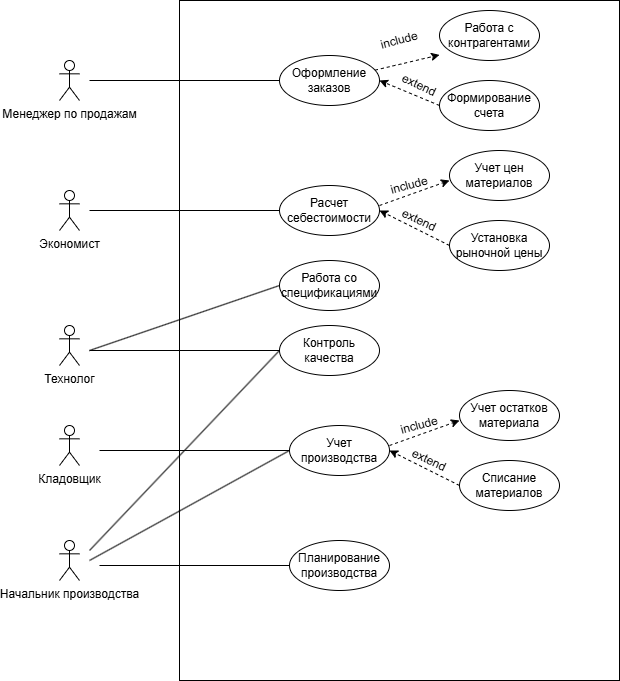

The diagram above was exported from draw.io. Its source (the exported page's mxGraphModel, read from the mxfile embedded in the PNG):
<mxGraphModel dx="1293" dy="1927" grid="1" gridSize="10" guides="1" tooltips="1" connect="1" arrows="1" fold="1" page="1" pageScale="1" pageWidth="827" pageHeight="1169" math="0" shadow="0">
  <root>
    <mxCell id="0" />
    <mxCell id="1" parent="0" />
    <mxCell id="FKPDocG_pEEa8OlHcIKh-5" parent="1" style="shape=umlActor;verticalLabelPosition=bottom;verticalAlign=top;html=1;outlineConnect=0;" value="Менеджер по продажам" vertex="1">
      <mxGeometry height="40" width="20" x="120" as="geometry" />
    </mxCell>
    <mxCell id="FKPDocG_pEEa8OlHcIKh-7" parent="1" style="shape=umlActor;verticalLabelPosition=bottom;verticalAlign=top;html=1;outlineConnect=0;" value="Экономист" vertex="1">
      <mxGeometry height="40" width="20" x="120" y="130" as="geometry" />
    </mxCell>
    <mxCell id="FKPDocG_pEEa8OlHcIKh-8" parent="1" style="shape=umlActor;verticalLabelPosition=bottom;verticalAlign=top;html=1;outlineConnect=0;" value="Технолог" vertex="1">
      <mxGeometry height="40" width="20" x="120" y="265" as="geometry" />
    </mxCell>
    <mxCell id="FKPDocG_pEEa8OlHcIKh-9" parent="1" style="shape=umlActor;verticalLabelPosition=bottom;verticalAlign=top;html=1;outlineConnect=0;" value="Кладовщик" vertex="1">
      <mxGeometry height="40" width="20" x="120" y="365" as="geometry" />
    </mxCell>
    <mxCell id="FKPDocG_pEEa8OlHcIKh-10" parent="1" style="shape=umlActor;verticalLabelPosition=bottom;verticalAlign=top;html=1;outlineConnect=0;" value="Начальник производства" vertex="1">
      <mxGeometry height="40" width="20" x="120" y="480" as="geometry" />
    </mxCell>
    <mxCell id="FKPDocG_pEEa8OlHcIKh-14" parent="1" style="rounded=0;whiteSpace=wrap;html=1;" value="" vertex="1">
      <mxGeometry height="680" width="440" x="240" y="-60" as="geometry" />
    </mxCell>
    <mxCell id="FKPDocG_pEEa8OlHcIKh-15" parent="1" style="ellipse;whiteSpace=wrap;html=1;" value="Оформление заказов" vertex="1">
      <mxGeometry height="50" width="100" x="340" y="-5" as="geometry" />
    </mxCell>
    <mxCell id="FKPDocG_pEEa8OlHcIKh-16" edge="1" parent="1" style="endArrow=none;html=1;rounded=0;entryX=0;entryY=0.5;entryDx=0;entryDy=0;" target="FKPDocG_pEEa8OlHcIKh-15" value="">
      <mxGeometry height="50" relative="1" width="50" as="geometry">
        <mxPoint x="150" y="20" as="sourcePoint" />
        <mxPoint x="440" y="190" as="targetPoint" />
      </mxGeometry>
    </mxCell>
    <mxCell id="FKPDocG_pEEa8OlHcIKh-18" parent="1" style="ellipse;whiteSpace=wrap;html=1;" value="Работа с контрагентами" vertex="1">
      <mxGeometry height="50" width="100" x="500" y="-50" as="geometry" />
    </mxCell>
    <mxCell id="FKPDocG_pEEa8OlHcIKh-21" edge="1" parent="1" source="FKPDocG_pEEa8OlHcIKh-19" style="rounded=0;orthogonalLoop=1;jettySize=auto;html=1;entryX=1;entryY=0.5;entryDx=0;entryDy=0;dashed=1;exitX=0;exitY=0.5;exitDx=0;exitDy=0;" target="FKPDocG_pEEa8OlHcIKh-15">
      <mxGeometry relative="1" as="geometry" />
    </mxCell>
    <mxCell id="FKPDocG_pEEa8OlHcIKh-19" parent="1" style="ellipse;whiteSpace=wrap;html=1;" value="Формирование счета" vertex="1">
      <mxGeometry height="50" width="100" x="500" y="20" as="geometry" />
    </mxCell>
    <mxCell id="FKPDocG_pEEa8OlHcIKh-22" edge="1" parent="1" source="FKPDocG_pEEa8OlHcIKh-15" style="rounded=0;orthogonalLoop=1;jettySize=auto;html=1;entryX=0.591;entryY=0.08;entryDx=0;entryDy=0;entryPerimeter=0;dashed=1;" target="FKPDocG_pEEa8OlHcIKh-14">
      <mxGeometry relative="1" as="geometry" />
    </mxCell>
    <mxCell id="FKPDocG_pEEa8OlHcIKh-23" parent="1" style="ellipse;whiteSpace=wrap;html=1;" value="Расчет себестоимости" vertex="1">
      <mxGeometry height="50" width="100" x="340" y="125" as="geometry" />
    </mxCell>
    <mxCell id="FKPDocG_pEEa8OlHcIKh-25" edge="1" parent="1" style="endArrow=none;html=1;rounded=0;entryX=0;entryY=0.5;entryDx=0;entryDy=0;" target="FKPDocG_pEEa8OlHcIKh-23" value="">
      <mxGeometry height="50" relative="1" width="50" as="geometry">
        <mxPoint x="150" y="150" as="sourcePoint" />
        <mxPoint x="330" y="220" as="targetPoint" />
      </mxGeometry>
    </mxCell>
    <mxCell id="FKPDocG_pEEa8OlHcIKh-26" parent="1" style="ellipse;whiteSpace=wrap;html=1;" value="Учет цен материалов" vertex="1">
      <mxGeometry height="50" width="100" x="510" y="90" as="geometry" />
    </mxCell>
    <mxCell id="FKPDocG_pEEa8OlHcIKh-27" edge="1" parent="1" source="FKPDocG_pEEa8OlHcIKh-28" style="rounded=0;orthogonalLoop=1;jettySize=auto;html=1;entryX=1;entryY=0.5;entryDx=0;entryDy=0;dashed=1;exitX=0;exitY=0.5;exitDx=0;exitDy=0;" target="FKPDocG_pEEa8OlHcIKh-23">
      <mxGeometry relative="1" as="geometry">
        <mxPoint x="450" y="160" as="targetPoint" />
      </mxGeometry>
    </mxCell>
    <mxCell id="FKPDocG_pEEa8OlHcIKh-28" parent="1" style="ellipse;whiteSpace=wrap;html=1;" value="Установка рыночной цены" vertex="1">
      <mxGeometry height="50" width="100" x="510" y="160" as="geometry" />
    </mxCell>
    <mxCell id="FKPDocG_pEEa8OlHcIKh-29" edge="1" parent="1" style="rounded=0;orthogonalLoop=1;jettySize=auto;html=1;entryX=0.591;entryY=0.08;entryDx=0;entryDy=0;entryPerimeter=0;dashed=1;">
      <mxGeometry relative="1" as="geometry">
        <mxPoint x="440" y="145" as="sourcePoint" />
        <mxPoint x="510" y="120" as="targetPoint" />
      </mxGeometry>
    </mxCell>
    <mxCell id="FKPDocG_pEEa8OlHcIKh-30" parent="1" style="text;html=1;whiteSpace=wrap;strokeColor=none;fillColor=none;align=center;verticalAlign=middle;rounded=0;rotation=25;" value="extend" vertex="1">
      <mxGeometry height="30" width="60" x="450" y="145" as="geometry" />
    </mxCell>
    <mxCell id="FKPDocG_pEEa8OlHcIKh-31" parent="1" style="text;html=1;whiteSpace=wrap;strokeColor=none;fillColor=none;align=center;verticalAlign=middle;rounded=0;rotation=25;" value="extend" vertex="1">
      <mxGeometry height="30" width="60" x="449.99850753721" y="10.003164657770736" as="geometry" />
    </mxCell>
    <mxCell id="FKPDocG_pEEa8OlHcIKh-32" parent="1" style="text;html=1;whiteSpace=wrap;strokeColor=none;fillColor=none;align=center;verticalAlign=middle;rounded=0;rotation=-15;" value="include" vertex="1">
      <mxGeometry height="30" width="60" x="429.99850753721" y="-34.99683534222926" as="geometry" />
    </mxCell>
    <mxCell id="FKPDocG_pEEa8OlHcIKh-34" parent="1" style="text;html=1;whiteSpace=wrap;strokeColor=none;fillColor=none;align=center;verticalAlign=middle;rounded=0;rotation=-15;" value="include" vertex="1">
      <mxGeometry height="30" width="60" x="440.00006046520986" y="110.00345874741164" as="geometry" />
    </mxCell>
    <mxCell id="FKPDocG_pEEa8OlHcIKh-35" parent="1" style="ellipse;whiteSpace=wrap;html=1;" value="Работа со спецификациями" vertex="1">
      <mxGeometry height="50" width="100" x="340" y="200" as="geometry" />
    </mxCell>
    <mxCell id="FKPDocG_pEEa8OlHcIKh-36" edge="1" parent="1" style="endArrow=none;html=1;rounded=0;entryX=0;entryY=0.5;entryDx=0;entryDy=0;" target="FKPDocG_pEEa8OlHcIKh-35" value="">
      <mxGeometry height="50" relative="1" width="50" as="geometry">
        <mxPoint x="150" y="290" as="sourcePoint" />
        <mxPoint x="330" y="360" as="targetPoint" />
      </mxGeometry>
    </mxCell>
    <mxCell id="FKPDocG_pEEa8OlHcIKh-43" parent="1" style="ellipse;whiteSpace=wrap;html=1;" value="Контроль качества" vertex="1">
      <mxGeometry height="50" width="100" x="340" y="265" as="geometry" />
    </mxCell>
    <mxCell id="FKPDocG_pEEa8OlHcIKh-44" edge="1" parent="1" style="endArrow=none;html=1;rounded=0;entryX=0;entryY=0.5;entryDx=0;entryDy=0;" target="FKPDocG_pEEa8OlHcIKh-43" value="">
      <mxGeometry height="50" relative="1" width="50" as="geometry">
        <mxPoint x="150" y="290" as="sourcePoint" />
        <mxPoint x="370" y="160" as="targetPoint" />
      </mxGeometry>
    </mxCell>
    <mxCell id="FKPDocG_pEEa8OlHcIKh-45" parent="1" style="ellipse;whiteSpace=wrap;html=1;" value="Учет производства" vertex="1">
      <mxGeometry height="50" width="100" x="350" y="365" as="geometry" />
    </mxCell>
    <mxCell id="FKPDocG_pEEa8OlHcIKh-46" edge="1" parent="1" style="endArrow=none;html=1;rounded=0;entryX=0;entryY=0.5;entryDx=0;entryDy=0;" target="FKPDocG_pEEa8OlHcIKh-45" value="">
      <mxGeometry height="50" relative="1" width="50" as="geometry">
        <mxPoint x="160" y="390" as="sourcePoint" />
        <mxPoint x="340" y="460" as="targetPoint" />
      </mxGeometry>
    </mxCell>
    <mxCell id="FKPDocG_pEEa8OlHcIKh-47" parent="1" style="ellipse;whiteSpace=wrap;html=1;" value="Учет остатков материала" vertex="1">
      <mxGeometry height="50" width="100" x="520" y="330" as="geometry" />
    </mxCell>
    <mxCell id="FKPDocG_pEEa8OlHcIKh-48" edge="1" parent="1" source="FKPDocG_pEEa8OlHcIKh-49" style="rounded=0;orthogonalLoop=1;jettySize=auto;html=1;entryX=1;entryY=0.5;entryDx=0;entryDy=0;dashed=1;exitX=0;exitY=0.5;exitDx=0;exitDy=0;" target="FKPDocG_pEEa8OlHcIKh-45">
      <mxGeometry relative="1" as="geometry">
        <mxPoint x="460" y="400" as="targetPoint" />
      </mxGeometry>
    </mxCell>
    <mxCell id="FKPDocG_pEEa8OlHcIKh-49" parent="1" style="ellipse;whiteSpace=wrap;html=1;" value="Списание материалов" vertex="1">
      <mxGeometry height="50" width="100" x="520" y="400" as="geometry" />
    </mxCell>
    <mxCell id="FKPDocG_pEEa8OlHcIKh-50" edge="1" parent="1" style="rounded=0;orthogonalLoop=1;jettySize=auto;html=1;entryX=0.591;entryY=0.08;entryDx=0;entryDy=0;entryPerimeter=0;dashed=1;">
      <mxGeometry relative="1" as="geometry">
        <mxPoint x="450" y="385" as="sourcePoint" />
        <mxPoint x="520" y="360" as="targetPoint" />
      </mxGeometry>
    </mxCell>
    <mxCell id="FKPDocG_pEEa8OlHcIKh-51" parent="1" style="text;html=1;whiteSpace=wrap;strokeColor=none;fillColor=none;align=center;verticalAlign=middle;rounded=0;rotation=25;" value="extend" vertex="1">
      <mxGeometry height="30" width="60" x="460" y="385" as="geometry" />
    </mxCell>
    <mxCell id="FKPDocG_pEEa8OlHcIKh-52" parent="1" style="text;html=1;whiteSpace=wrap;strokeColor=none;fillColor=none;align=center;verticalAlign=middle;rounded=0;rotation=-15;" value="include" vertex="1">
      <mxGeometry height="30" width="60" x="450.0000604652098" y="350.0034587474116" as="geometry" />
    </mxCell>
    <mxCell id="FKPDocG_pEEa8OlHcIKh-53" edge="1" parent="1" style="endArrow=none;html=1;rounded=0;entryX=0;entryY=0.5;entryDx=0;entryDy=0;" target="FKPDocG_pEEa8OlHcIKh-45" value="">
      <mxGeometry height="50" relative="1" width="50" as="geometry">
        <mxPoint x="150" y="500" as="sourcePoint" />
        <mxPoint x="370" y="370" as="targetPoint" />
      </mxGeometry>
    </mxCell>
    <mxCell id="FKPDocG_pEEa8OlHcIKh-54" edge="1" parent="1" style="endArrow=none;html=1;rounded=0;entryX=0;entryY=0.5;entryDx=0;entryDy=0;" target="FKPDocG_pEEa8OlHcIKh-43" value="">
      <mxGeometry height="50" relative="1" width="50" as="geometry">
        <mxPoint x="150" y="490" as="sourcePoint" />
        <mxPoint x="370" y="370" as="targetPoint" />
      </mxGeometry>
    </mxCell>
    <mxCell id="FKPDocG_pEEa8OlHcIKh-55" parent="1" style="ellipse;whiteSpace=wrap;html=1;" value="Планирование производства" vertex="1">
      <mxGeometry height="50" width="100" x="350" y="480" as="geometry" />
    </mxCell>
    <mxCell id="FKPDocG_pEEa8OlHcIKh-56" edge="1" parent="1" style="endArrow=none;html=1;rounded=0;entryX=0;entryY=0.5;entryDx=0;entryDy=0;" target="FKPDocG_pEEa8OlHcIKh-55" value="">
      <mxGeometry height="50" relative="1" width="50" as="geometry">
        <mxPoint x="160" y="505" as="sourcePoint" />
        <mxPoint x="370" y="370" as="targetPoint" />
      </mxGeometry>
    </mxCell>
  </root>
</mxGraphModel>